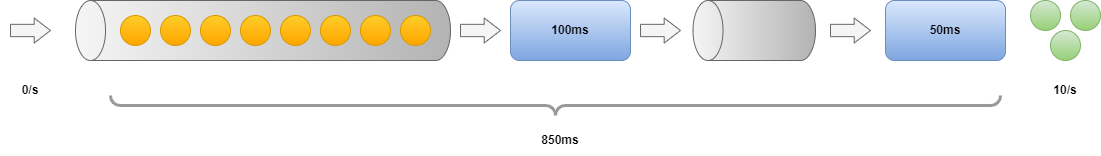

The diagram above was exported from draw.io. Its source (the exported page's mxGraphModel, read from the mxfile embedded in the PNG):
<mxGraphModel dx="1050" dy="565" grid="1" gridSize="10" guides="1" tooltips="1" connect="1" arrows="1" fold="1" page="1" pageScale="1" pageWidth="850" pageHeight="1100" math="0" shadow="0">
  <root>
    <mxCell id="hokf16D09_6C79pIJ_AW-0" />
    <mxCell id="hokf16D09_6C79pIJ_AW-1" parent="hokf16D09_6C79pIJ_AW-0" />
    <mxCell id="hokf16D09_6C79pIJ_AW-2" value="" style="shape=cylinder3;whiteSpace=wrap;html=1;boundedLbl=1;backgroundOutline=1;size=15;rotation=-90;fillColor=#f5f5f5;gradientColor=#b3b3b3;strokeColor=#666666;" vertex="1" parent="hokf16D09_6C79pIJ_AW-1">
      <mxGeometry x="262.5" y="87.5" width="60" height="375" as="geometry" />
    </mxCell>
    <mxCell id="hokf16D09_6C79pIJ_AW-3" value="" style="ellipse;whiteSpace=wrap;html=1;aspect=fixed;fillColor=#ffcd28;strokeColor=#d79b00;gradientColor=#ffa500;" vertex="1" parent="hokf16D09_6C79pIJ_AW-1">
      <mxGeometry x="190" y="260" width="30" height="30" as="geometry" />
    </mxCell>
    <mxCell id="hokf16D09_6C79pIJ_AW-4" value="" style="ellipse;whiteSpace=wrap;html=1;aspect=fixed;fillColor=#ffcd28;strokeColor=#d79b00;gradientColor=#ffa500;" vertex="1" parent="hokf16D09_6C79pIJ_AW-1">
      <mxGeometry x="230" y="260" width="30" height="30" as="geometry" />
    </mxCell>
    <mxCell id="hokf16D09_6C79pIJ_AW-5" value="" style="ellipse;whiteSpace=wrap;html=1;aspect=fixed;fillColor=#ffcd28;strokeColor=#d79b00;gradientColor=#ffa500;" vertex="1" parent="hokf16D09_6C79pIJ_AW-1">
      <mxGeometry x="270" y="260" width="30" height="30" as="geometry" />
    </mxCell>
    <mxCell id="hokf16D09_6C79pIJ_AW-6" value="" style="ellipse;whiteSpace=wrap;html=1;aspect=fixed;fillColor=#ffcd28;strokeColor=#d79b00;gradientColor=#ffa500;" vertex="1" parent="hokf16D09_6C79pIJ_AW-1">
      <mxGeometry x="310" y="260" width="30" height="30" as="geometry" />
    </mxCell>
    <mxCell id="hokf16D09_6C79pIJ_AW-7" value="" style="ellipse;whiteSpace=wrap;html=1;aspect=fixed;fillColor=#ffcd28;strokeColor=#d79b00;gradientColor=#ffa500;" vertex="1" parent="hokf16D09_6C79pIJ_AW-1">
      <mxGeometry x="350" y="260" width="30" height="30" as="geometry" />
    </mxCell>
    <mxCell id="hokf16D09_6C79pIJ_AW-8" value="" style="ellipse;whiteSpace=wrap;html=1;aspect=fixed;fillColor=#ffcd28;strokeColor=#d79b00;gradientColor=#ffa500;" vertex="1" parent="hokf16D09_6C79pIJ_AW-1">
      <mxGeometry x="390" y="260" width="30" height="30" as="geometry" />
    </mxCell>
    <mxCell id="hokf16D09_6C79pIJ_AW-9" value="" style="ellipse;whiteSpace=wrap;html=1;aspect=fixed;fillColor=#ffcd28;strokeColor=#d79b00;gradientColor=#ffa500;" vertex="1" parent="hokf16D09_6C79pIJ_AW-1">
      <mxGeometry x="430" y="260" width="30" height="30" as="geometry" />
    </mxCell>
    <mxCell id="hokf16D09_6C79pIJ_AW-10" value="0/s" style="text;html=1;align=center;verticalAlign=middle;whiteSpace=wrap;rounded=0;fontStyle=1" vertex="1" parent="hokf16D09_6C79pIJ_AW-1">
      <mxGeometry x="30" y="320" width="60" height="30" as="geometry" />
    </mxCell>
    <mxCell id="hokf16D09_6C79pIJ_AW-11" value="&lt;b&gt;100ms&lt;/b&gt;" style="rounded=1;whiteSpace=wrap;html=1;fillColor=#dae8fc;gradientColor=#7ea6e0;strokeColor=#6c8ebf;" vertex="1" parent="hokf16D09_6C79pIJ_AW-1">
      <mxGeometry x="540" y="245" width="120" height="60" as="geometry" />
    </mxCell>
    <mxCell id="hokf16D09_6C79pIJ_AW-12" value="10/s" style="text;html=1;align=center;verticalAlign=middle;whiteSpace=wrap;rounded=0;fontStyle=1" vertex="1" parent="hokf16D09_6C79pIJ_AW-1">
      <mxGeometry x="1065" y="320" width="60" height="30" as="geometry" />
    </mxCell>
    <mxCell id="hokf16D09_6C79pIJ_AW-13" value="" style="ellipse;whiteSpace=wrap;html=1;aspect=fixed;fillColor=#d5e8d4;strokeColor=#82b366;gradientColor=#97d077;" vertex="1" parent="hokf16D09_6C79pIJ_AW-1">
      <mxGeometry x="1060" y="245" width="30" height="30" as="geometry" />
    </mxCell>
    <mxCell id="hokf16D09_6C79pIJ_AW-14" value="" style="ellipse;whiteSpace=wrap;html=1;aspect=fixed;fillColor=#d5e8d4;strokeColor=#82b366;gradientColor=#97d077;" vertex="1" parent="hokf16D09_6C79pIJ_AW-1">
      <mxGeometry x="1100" y="245" width="30" height="30" as="geometry" />
    </mxCell>
    <mxCell id="hokf16D09_6C79pIJ_AW-15" value="" style="ellipse;whiteSpace=wrap;html=1;aspect=fixed;fillColor=#d5e8d4;strokeColor=#82b366;gradientColor=#97d077;" vertex="1" parent="hokf16D09_6C79pIJ_AW-1">
      <mxGeometry x="1080" y="275" width="30" height="30" as="geometry" />
    </mxCell>
    <mxCell id="hokf16D09_6C79pIJ_AW-16" value="" style="shape=singleArrow;whiteSpace=wrap;html=1;arrowWidth=0.49333394368489586;arrowSize=0.4079998779296875;fillColor=#f5f5f5;strokeColor=#666666;fontColor=#333333;" vertex="1" parent="hokf16D09_6C79pIJ_AW-1">
      <mxGeometry x="670" y="262.5" width="40" height="25" as="geometry" />
    </mxCell>
    <mxCell id="hokf16D09_6C79pIJ_AW-17" value="" style="shape=singleArrow;whiteSpace=wrap;html=1;arrowWidth=0.49333394368489586;arrowSize=0.4079998779296875;fillColor=#f5f5f5;strokeColor=#666666;fontColor=#333333;" vertex="1" parent="hokf16D09_6C79pIJ_AW-1">
      <mxGeometry x="490" y="262.5" width="40" height="25" as="geometry" />
    </mxCell>
    <mxCell id="hokf16D09_6C79pIJ_AW-18" value="" style="shape=singleArrow;whiteSpace=wrap;html=1;arrowWidth=0.49333394368489586;arrowSize=0.4079998779296875;fillColor=#f5f5f5;strokeColor=#666666;fontColor=#333333;" vertex="1" parent="hokf16D09_6C79pIJ_AW-1">
      <mxGeometry x="40" y="262.5" width="40" height="25" as="geometry" />
    </mxCell>
    <mxCell id="hokf16D09_6C79pIJ_AW-19" value="850ms" style="text;html=1;align=center;verticalAlign=middle;whiteSpace=wrap;rounded=0;fontStyle=1" vertex="1" parent="hokf16D09_6C79pIJ_AW-1">
      <mxGeometry x="560" y="370" width="60" height="30" as="geometry" />
    </mxCell>
    <mxCell id="hokf16D09_6C79pIJ_AW-20" value="" style="verticalLabelPosition=bottom;shadow=0;dashed=0;align=center;html=1;verticalAlign=top;strokeWidth=3;shape=mxgraph.mockup.markup.curlyBrace;whiteSpace=wrap;strokeColor=#999999;rotation=-180;" vertex="1" parent="hokf16D09_6C79pIJ_AW-1">
      <mxGeometry x="140" y="340" width="890" height="20" as="geometry" />
    </mxCell>
    <mxCell id="hokf16D09_6C79pIJ_AW-21" value="" style="ellipse;whiteSpace=wrap;html=1;aspect=fixed;fillColor=#ffcd28;strokeColor=#d79b00;gradientColor=#ffa500;" vertex="1" parent="hokf16D09_6C79pIJ_AW-1">
      <mxGeometry x="150" y="260" width="30" height="30" as="geometry" />
    </mxCell>
    <mxCell id="hokf16D09_6C79pIJ_AW-22" value="" style="shape=cylinder3;whiteSpace=wrap;html=1;boundedLbl=1;backgroundOutline=1;size=15;rotation=-90;fillColor=#f5f5f5;gradientColor=#b3b3b3;strokeColor=#666666;" vertex="1" parent="hokf16D09_6C79pIJ_AW-1">
      <mxGeometry x="753.75" y="213.75" width="60" height="122.5" as="geometry" />
    </mxCell>
    <mxCell id="hokf16D09_6C79pIJ_AW-23" value="&lt;b&gt;50ms&lt;/b&gt;" style="rounded=1;whiteSpace=wrap;html=1;fillColor=#dae8fc;gradientColor=#7ea6e0;strokeColor=#6c8ebf;" vertex="1" parent="hokf16D09_6C79pIJ_AW-1">
      <mxGeometry x="915" y="245" width="120" height="60" as="geometry" />
    </mxCell>
    <mxCell id="hokf16D09_6C79pIJ_AW-24" value="" style="shape=singleArrow;whiteSpace=wrap;html=1;arrowWidth=0.49333394368489586;arrowSize=0.4079998779296875;fillColor=#f5f5f5;strokeColor=#666666;fontColor=#333333;" vertex="1" parent="hokf16D09_6C79pIJ_AW-1">
      <mxGeometry x="860" y="262.5" width="40" height="25" as="geometry" />
    </mxCell>
  </root>
</mxGraphModel>